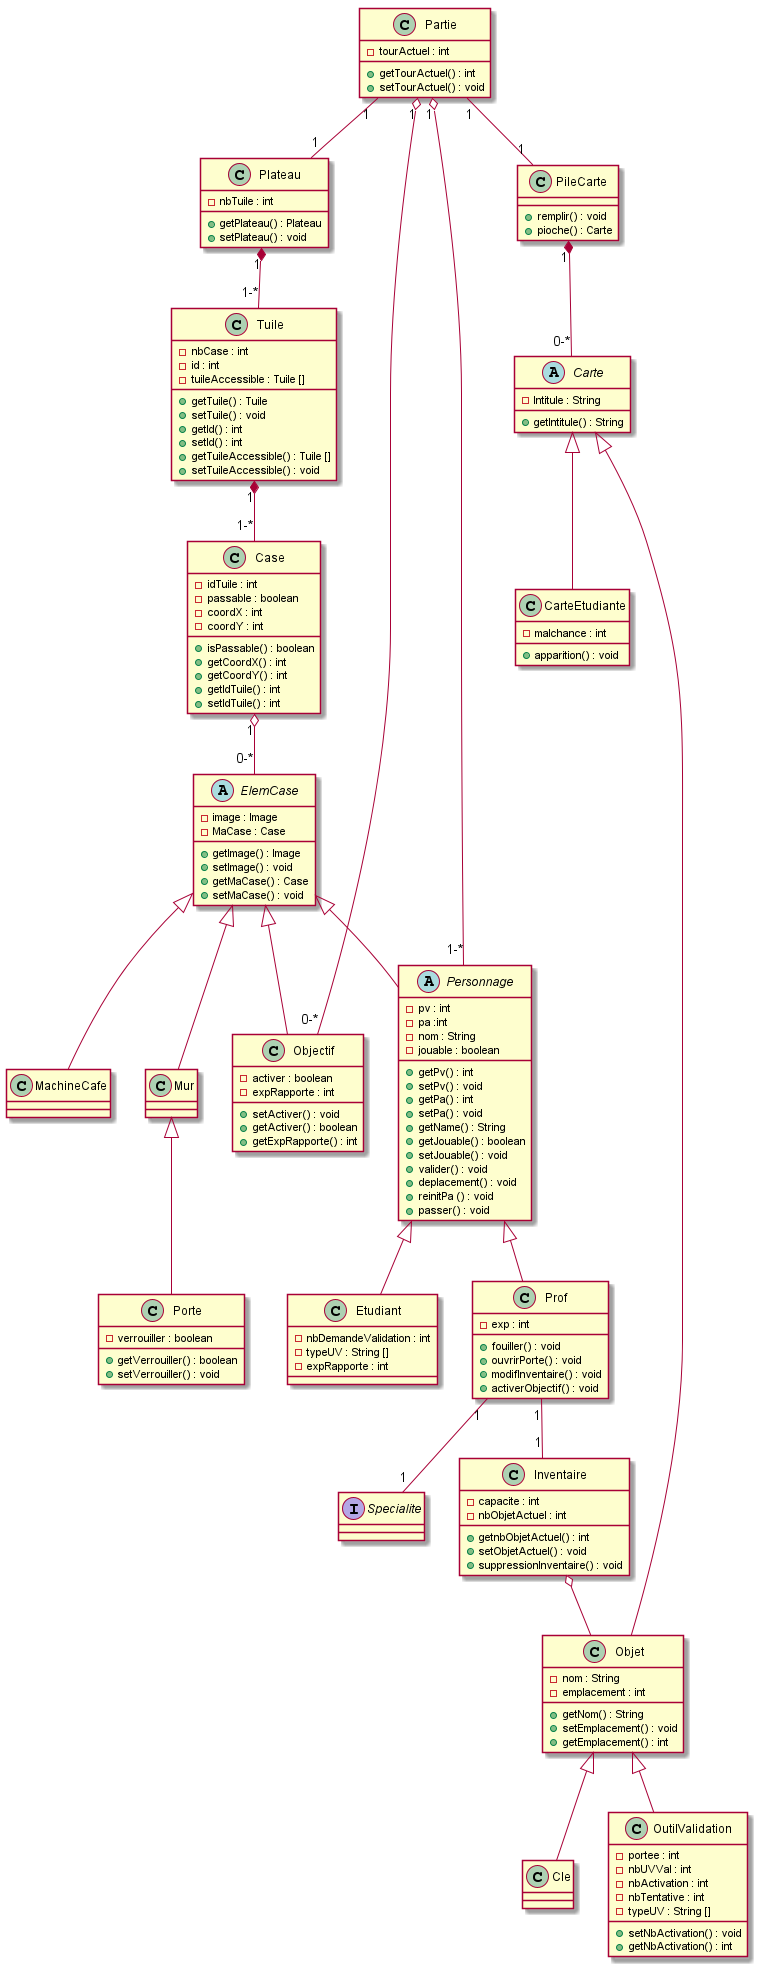

The diagram above was rendered by PlantUML. Its source (embedded in the PNG):
@startuml
class Plateau {
- nbTuile : int
+ getPlateau() : Plateau
+ setPlateau() : void
}
class Tuile {
- nbCase : int
- id : int
- tuileAccessible : Tuile []
+ getTuile() : Tuile
+ setTuile() : void
+ getId() : int
+ setId() : int
+ getTuileAccessible() : Tuile []
+ setTuileAccessible() : void
}
class Case{
- idTuile : int
- passable : boolean
- coordX : int
- coordY : int
+ isPassable() : boolean
+ getCoordX() : int
+ getCoordY() : int
+ getIdTuile() : int
+ setIdTuile() : int
}
abstract class ElemCase {
- image : Image
- MaCase : Case
+ getImage() : Image
+ setImage() : void
+ getMaCase() : Case
+setMaCase() : void
}
class Mur
class Porte {
- verrouiller : boolean
+ getVerrouiller() : boolean
+ setVerrouiller() : void
}
class Objectif {
- activer : boolean
- expRapporte : int
+ setActiver() : void
+ getActiver() : boolean
+ getExpRapporte() : int
}
class MachineCafe
abstract class Personnage {
- pv : int
- pa :int
- nom : String
- jouable : boolean
+ getPv() : int
+ setPv() : void
+ getPa() : int
+ setPa() : void
+ getName() : String
+ getJouable() : boolean
+ setJouable() : void
+ valider() : void
+ deplacement() : void
+ reinitPa () : void
+ passer() : void
}
class Prof {
 - exp : int
 + fouiller() : void
 + ouvrirPorte() : void
 + modifInventaire() : void
 + activerObjectif() : void
}
class Etudiant {
- nbDemandeValidation : int
- typeUV : String []
- expRapporte : int
}
interface Specialite
class Inventaire {
- capacite : int
- nbObjetActuel : int
+ getnbObjetActuel() : int
+ setObjetActuel() : void
+ suppressionInventaire() : void
}
class Objet {
- nom : String
- emplacement : int
+ getNom() : String
+ setEmplacement() : void
+ getEmplacement() : int
}
class Cle
class OutilValidation {
- portee : int
- nbUVVal : int
- nbActivation : int
- nbTentative : int
- typeUV : String []
+ setNbActivation() : void
+ getNbActivation() : int

}
abstract class Carte {
- Intitule : String
+ getIntitule() : String
}
class CarteEtudiante {
- malchance : int
+ apparition() : void
}
class PileCarte {
+ remplir() : void
+ pioche() : Carte
}
class Partie {
- tourActuel : int
+ getTourActuel() : int
+ setTourActuel() : void
}
Plateau "1" *-- "1-*" Tuile
Tuile "1" *-- "1-*" Case
Case "1" o-- "0-*" ElemCase
ElemCase <|-- Mur
ElemCase <|-- Objectif
ElemCase <|-- MachineCafe
ElemCase <|-- Personnage
Mur <|-- Porte
Personnage <|-- Etudiant
Personnage <|-- Prof
Prof "1" -- "1" Inventaire
Inventaire o-- Objet
Objet <|-- Cle
Objet <|-- OutilValidation
Carte <|-- Objet
Carte <|-- CarteEtudiante
PileCarte "1" *-- "0-*" Carte
Partie "1" o-- "1-*" Personnage
Partie "1" -- "1" Plateau
Prof "1" -- "1" Specialite
Partie "1" -- "1" PileCarte
Partie "1" o-- "0-*" Objectif
@enduml